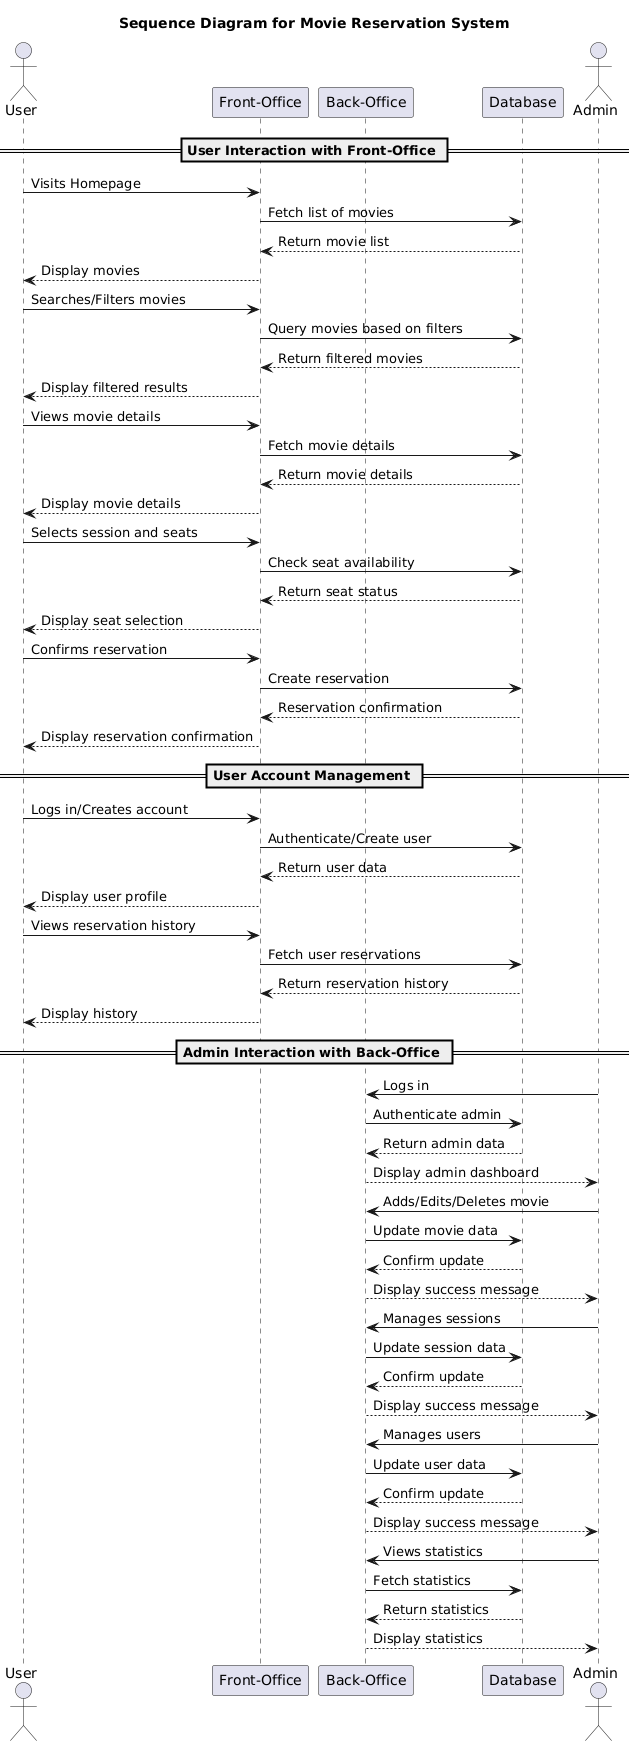

The diagram above was rendered by PlantUML. Its source (embedded in the PNG):
@startuml
title Sequence Diagram for Movie Reservation System

actor User
participant "Front-Office" as FrontOffice
participant "Back-Office" as BackOffice
participant "Database" as DB

== User Interaction with Front-Office ==

User -> FrontOffice: Visits Homepage
FrontOffice -> DB: Fetch list of movies
DB --> FrontOffice: Return movie list
FrontOffice --> User: Display movies

User -> FrontOffice: Searches/Filters movies
FrontOffice -> DB: Query movies based on filters
DB --> FrontOffice: Return filtered movies
FrontOffice --> User: Display filtered results

User -> FrontOffice: Views movie details
FrontOffice -> DB: Fetch movie details
DB --> FrontOffice: Return movie details
FrontOffice --> User: Display movie details

User -> FrontOffice: Selects session and seats
FrontOffice -> DB: Check seat availability
DB --> FrontOffice: Return seat status
FrontOffice --> User: Display seat selection

User -> FrontOffice: Confirms reservation
FrontOffice -> DB: Create reservation
DB --> FrontOffice: Reservation confirmation
FrontOffice --> User: Display reservation confirmation

== User Account Management ==

User -> FrontOffice: Logs in/Creates account
FrontOffice -> DB: Authenticate/Create user
DB --> FrontOffice: Return user data
FrontOffice --> User: Display user profile

User -> FrontOffice: Views reservation history
FrontOffice -> DB: Fetch user reservations
DB --> FrontOffice: Return reservation history
FrontOffice --> User: Display history

== Admin Interaction with Back-Office ==

actor Admin

Admin -> BackOffice: Logs in
BackOffice -> DB: Authenticate admin
DB --> BackOffice: Return admin data
BackOffice --> Admin: Display admin dashboard

Admin -> BackOffice: Adds/Edits/Deletes movie
BackOffice -> DB: Update movie data
DB --> BackOffice: Confirm update
BackOffice --> Admin: Display success message

Admin -> BackOffice: Manages sessions
BackOffice -> DB: Update session data
DB --> BackOffice: Confirm update
BackOffice --> Admin: Display success message

Admin -> BackOffice: Manages users
BackOffice -> DB: Update user data
DB --> BackOffice: Confirm update
BackOffice --> Admin: Display success message

Admin -> BackOffice: Views statistics
BackOffice -> DB: Fetch statistics
DB --> BackOffice: Return statistics
BackOffice --> Admin: Display statistics
@enduml